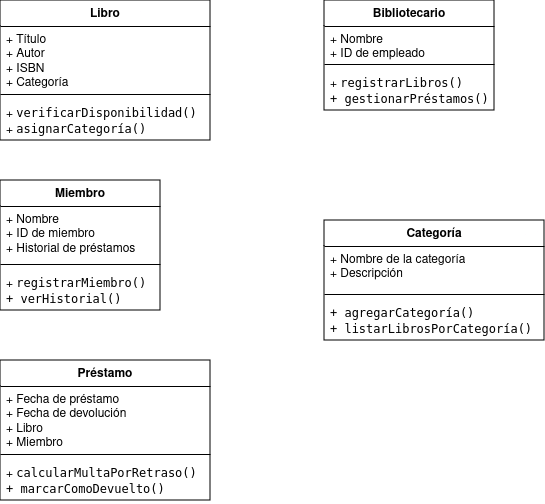

The diagram above was exported from draw.io. Its source (the exported page's mxGraphModel, read from the mxfile embedded in the PNG):
<mxGraphModel dx="474" dy="750" grid="1" gridSize="10" guides="1" tooltips="1" connect="1" arrows="1" fold="1" page="1" pageScale="1" pageWidth="827" pageHeight="1169" math="0" shadow="0">
  <root>
    <mxCell id="0" />
    <mxCell id="1" parent="0" />
    <mxCell id="NWRPNVo5xhhU1_Me6lp7-1" value="&lt;strong&gt;Libro&lt;/strong&gt;" style="swimlane;fontStyle=1;align=center;verticalAlign=top;childLayout=stackLayout;horizontal=1;startSize=26;horizontalStack=0;resizeParent=1;resizeParentMax=0;resizeLast=0;collapsible=1;marginBottom=0;whiteSpace=wrap;html=1;" vertex="1" parent="1">
      <mxGeometry x="90" y="60" width="210" height="140" as="geometry" />
    </mxCell>
    <mxCell id="NWRPNVo5xhhU1_Me6lp7-2" value="&lt;div&gt;+ Título&lt;/div&gt;&lt;div&gt;+ Autor&lt;/div&gt;&lt;div&gt;+ ISBN&lt;/div&gt;&lt;div&gt;+ Categoría&lt;br&gt;&lt;/div&gt;" style="text;strokeColor=none;fillColor=none;align=left;verticalAlign=top;spacingLeft=4;spacingRight=4;overflow=hidden;rotatable=0;points=[[0,0.5],[1,0.5]];portConstraint=eastwest;whiteSpace=wrap;html=1;" vertex="1" parent="NWRPNVo5xhhU1_Me6lp7-1">
      <mxGeometry y="26" width="210" height="64" as="geometry" />
    </mxCell>
    <mxCell id="NWRPNVo5xhhU1_Me6lp7-3" value="" style="line;strokeWidth=1;fillColor=none;align=left;verticalAlign=middle;spacingTop=-1;spacingLeft=3;spacingRight=3;rotatable=0;labelPosition=right;points=[];portConstraint=eastwest;strokeColor=inherit;" vertex="1" parent="NWRPNVo5xhhU1_Me6lp7-1">
      <mxGeometry y="90" width="210" height="8" as="geometry" />
    </mxCell>
    <mxCell id="NWRPNVo5xhhU1_Me6lp7-4" value="&lt;div&gt;+ &lt;code&gt;verificarDisponibilidad()&lt;/code&gt;&lt;/div&gt;&lt;div&gt;+ &lt;code&gt;asignarCategoría()&lt;/code&gt;&lt;/div&gt;&lt;div&gt;&lt;code&gt;&lt;br&gt;&lt;/code&gt;&lt;/div&gt;" style="text;strokeColor=none;fillColor=none;align=left;verticalAlign=top;spacingLeft=4;spacingRight=4;overflow=hidden;rotatable=0;points=[[0,0.5],[1,0.5]];portConstraint=eastwest;whiteSpace=wrap;html=1;" vertex="1" parent="NWRPNVo5xhhU1_Me6lp7-1">
      <mxGeometry y="98" width="210" height="42" as="geometry" />
    </mxCell>
    <mxCell id="NWRPNVo5xhhU1_Me6lp7-5" value="&lt;strong&gt;Miembro&lt;/strong&gt;" style="swimlane;fontStyle=1;align=center;verticalAlign=top;childLayout=stackLayout;horizontal=1;startSize=26;horizontalStack=0;resizeParent=1;resizeParentMax=0;resizeLast=0;collapsible=1;marginBottom=0;whiteSpace=wrap;html=1;" vertex="1" parent="1">
      <mxGeometry x="90" y="240" width="160" height="130" as="geometry" />
    </mxCell>
    <mxCell id="NWRPNVo5xhhU1_Me6lp7-6" value="&lt;div&gt;+ Nombre&lt;/div&gt;&lt;div&gt;+ ID de miembro&lt;/div&gt;&lt;div&gt;+ Historial de préstamos&lt;br&gt;&lt;/div&gt;" style="text;strokeColor=none;fillColor=none;align=left;verticalAlign=top;spacingLeft=4;spacingRight=4;overflow=hidden;rotatable=0;points=[[0,0.5],[1,0.5]];portConstraint=eastwest;whiteSpace=wrap;html=1;" vertex="1" parent="NWRPNVo5xhhU1_Me6lp7-5">
      <mxGeometry y="26" width="160" height="54" as="geometry" />
    </mxCell>
    <mxCell id="NWRPNVo5xhhU1_Me6lp7-7" value="" style="line;strokeWidth=1;fillColor=none;align=left;verticalAlign=middle;spacingTop=-1;spacingLeft=3;spacingRight=3;rotatable=0;labelPosition=right;points=[];portConstraint=eastwest;strokeColor=inherit;" vertex="1" parent="NWRPNVo5xhhU1_Me6lp7-5">
      <mxGeometry y="80" width="160" height="8" as="geometry" />
    </mxCell>
    <mxCell id="NWRPNVo5xhhU1_Me6lp7-8" value="&lt;div&gt;+ &lt;code&gt;registrarMiembro()&lt;/code&gt;&lt;/div&gt;&lt;div&gt;&lt;code&gt;+ verHistorial()&lt;br&gt;&lt;/code&gt;&lt;/div&gt;" style="text;strokeColor=none;fillColor=none;align=left;verticalAlign=top;spacingLeft=4;spacingRight=4;overflow=hidden;rotatable=0;points=[[0,0.5],[1,0.5]];portConstraint=eastwest;whiteSpace=wrap;html=1;" vertex="1" parent="NWRPNVo5xhhU1_Me6lp7-5">
      <mxGeometry y="88" width="160" height="42" as="geometry" />
    </mxCell>
    <mxCell id="NWRPNVo5xhhU1_Me6lp7-9" value="&lt;strong&gt;Préstamo&lt;/strong&gt;" style="swimlane;fontStyle=1;align=center;verticalAlign=top;childLayout=stackLayout;horizontal=1;startSize=26;horizontalStack=0;resizeParent=1;resizeParentMax=0;resizeLast=0;collapsible=1;marginBottom=0;whiteSpace=wrap;html=1;" vertex="1" parent="1">
      <mxGeometry x="90" y="420" width="210" height="140" as="geometry" />
    </mxCell>
    <mxCell id="NWRPNVo5xhhU1_Me6lp7-10" value="&lt;div&gt;+ Fecha de préstamo&lt;/div&gt;&lt;div&gt;+ Fecha de devolución&lt;/div&gt;&lt;div&gt;+ Libro&lt;/div&gt;&lt;div&gt;+ Miembro&lt;br&gt;&lt;/div&gt;" style="text;strokeColor=none;fillColor=none;align=left;verticalAlign=top;spacingLeft=4;spacingRight=4;overflow=hidden;rotatable=0;points=[[0,0.5],[1,0.5]];portConstraint=eastwest;whiteSpace=wrap;html=1;" vertex="1" parent="NWRPNVo5xhhU1_Me6lp7-9">
      <mxGeometry y="26" width="210" height="64" as="geometry" />
    </mxCell>
    <mxCell id="NWRPNVo5xhhU1_Me6lp7-11" value="" style="line;strokeWidth=1;fillColor=none;align=left;verticalAlign=middle;spacingTop=-1;spacingLeft=3;spacingRight=3;rotatable=0;labelPosition=right;points=[];portConstraint=eastwest;strokeColor=inherit;" vertex="1" parent="NWRPNVo5xhhU1_Me6lp7-9">
      <mxGeometry y="90" width="210" height="8" as="geometry" />
    </mxCell>
    <mxCell id="NWRPNVo5xhhU1_Me6lp7-12" value="&lt;div&gt;+ &lt;code&gt;calcularMultaPorRetraso()&lt;/code&gt;&lt;/div&gt;&lt;div&gt;&lt;code&gt;+ &lt;/code&gt;&lt;code&gt;marcarComoDevuelto()&lt;/code&gt;&lt;/div&gt;" style="text;strokeColor=none;fillColor=none;align=left;verticalAlign=top;spacingLeft=4;spacingRight=4;overflow=hidden;rotatable=0;points=[[0,0.5],[1,0.5]];portConstraint=eastwest;whiteSpace=wrap;html=1;" vertex="1" parent="NWRPNVo5xhhU1_Me6lp7-9">
      <mxGeometry y="98" width="210" height="42" as="geometry" />
    </mxCell>
    <mxCell id="NWRPNVo5xhhU1_Me6lp7-13" value="&lt;strong&gt;Bibliotecario&lt;/strong&gt;" style="swimlane;fontStyle=1;align=center;verticalAlign=top;childLayout=stackLayout;horizontal=1;startSize=26;horizontalStack=0;resizeParent=1;resizeParentMax=0;resizeLast=0;collapsible=1;marginBottom=0;whiteSpace=wrap;html=1;" vertex="1" parent="1">
      <mxGeometry x="414" y="60" width="170" height="110" as="geometry" />
    </mxCell>
    <mxCell id="NWRPNVo5xhhU1_Me6lp7-14" value="&lt;div&gt;+ Nombre&lt;/div&gt;&lt;div&gt;+ ID de empleado&lt;br&gt;&lt;/div&gt;" style="text;strokeColor=none;fillColor=none;align=left;verticalAlign=top;spacingLeft=4;spacingRight=4;overflow=hidden;rotatable=0;points=[[0,0.5],[1,0.5]];portConstraint=eastwest;whiteSpace=wrap;html=1;" vertex="1" parent="NWRPNVo5xhhU1_Me6lp7-13">
      <mxGeometry y="26" width="170" height="34" as="geometry" />
    </mxCell>
    <mxCell id="NWRPNVo5xhhU1_Me6lp7-15" value="" style="line;strokeWidth=1;fillColor=none;align=left;verticalAlign=middle;spacingTop=-1;spacingLeft=3;spacingRight=3;rotatable=0;labelPosition=right;points=[];portConstraint=eastwest;strokeColor=inherit;" vertex="1" parent="NWRPNVo5xhhU1_Me6lp7-13">
      <mxGeometry y="60" width="170" height="8" as="geometry" />
    </mxCell>
    <mxCell id="NWRPNVo5xhhU1_Me6lp7-16" value="&lt;div&gt;+ &lt;code&gt;registrarLibros()&lt;/code&gt;&lt;/div&gt;&lt;div&gt;&lt;code&gt;+ &lt;/code&gt;&lt;code&gt;gestionarPréstamos()&lt;/code&gt;&lt;/div&gt;" style="text;strokeColor=none;fillColor=none;align=left;verticalAlign=top;spacingLeft=4;spacingRight=4;overflow=hidden;rotatable=0;points=[[0,0.5],[1,0.5]];portConstraint=eastwest;whiteSpace=wrap;html=1;" vertex="1" parent="NWRPNVo5xhhU1_Me6lp7-13">
      <mxGeometry y="68" width="170" height="42" as="geometry" />
    </mxCell>
    <mxCell id="NWRPNVo5xhhU1_Me6lp7-17" value="&lt;strong&gt;Categoría&lt;/strong&gt;" style="swimlane;fontStyle=1;align=center;verticalAlign=top;childLayout=stackLayout;horizontal=1;startSize=26;horizontalStack=0;resizeParent=1;resizeParentMax=0;resizeLast=0;collapsible=1;marginBottom=0;whiteSpace=wrap;html=1;" vertex="1" parent="1">
      <mxGeometry x="414" y="280" width="220" height="120" as="geometry" />
    </mxCell>
    <mxCell id="NWRPNVo5xhhU1_Me6lp7-18" value="&lt;div&gt;+ Nombre de la categoría&lt;/div&gt;&lt;div&gt;+ Descripción&lt;br&gt;&lt;/div&gt;" style="text;strokeColor=none;fillColor=none;align=left;verticalAlign=top;spacingLeft=4;spacingRight=4;overflow=hidden;rotatable=0;points=[[0,0.5],[1,0.5]];portConstraint=eastwest;whiteSpace=wrap;html=1;" vertex="1" parent="NWRPNVo5xhhU1_Me6lp7-17">
      <mxGeometry y="26" width="220" height="44" as="geometry" />
    </mxCell>
    <mxCell id="NWRPNVo5xhhU1_Me6lp7-19" value="" style="line;strokeWidth=1;fillColor=none;align=left;verticalAlign=middle;spacingTop=-1;spacingLeft=3;spacingRight=3;rotatable=0;labelPosition=right;points=[];portConstraint=eastwest;strokeColor=inherit;" vertex="1" parent="NWRPNVo5xhhU1_Me6lp7-17">
      <mxGeometry y="70" width="220" height="8" as="geometry" />
    </mxCell>
    <mxCell id="NWRPNVo5xhhU1_Me6lp7-20" value="&lt;div&gt;&lt;code&gt;+ agregarCategoría()&lt;br&gt;&lt;/code&gt;&lt;/div&gt;&lt;div&gt;&lt;code&gt;+ listarLibrosPorCategoría()&lt;/code&gt;&lt;/div&gt;" style="text;strokeColor=none;fillColor=none;align=left;verticalAlign=top;spacingLeft=4;spacingRight=4;overflow=hidden;rotatable=0;points=[[0,0.5],[1,0.5]];portConstraint=eastwest;whiteSpace=wrap;html=1;" vertex="1" parent="NWRPNVo5xhhU1_Me6lp7-17">
      <mxGeometry y="78" width="220" height="42" as="geometry" />
    </mxCell>
  </root>
</mxGraphModel>